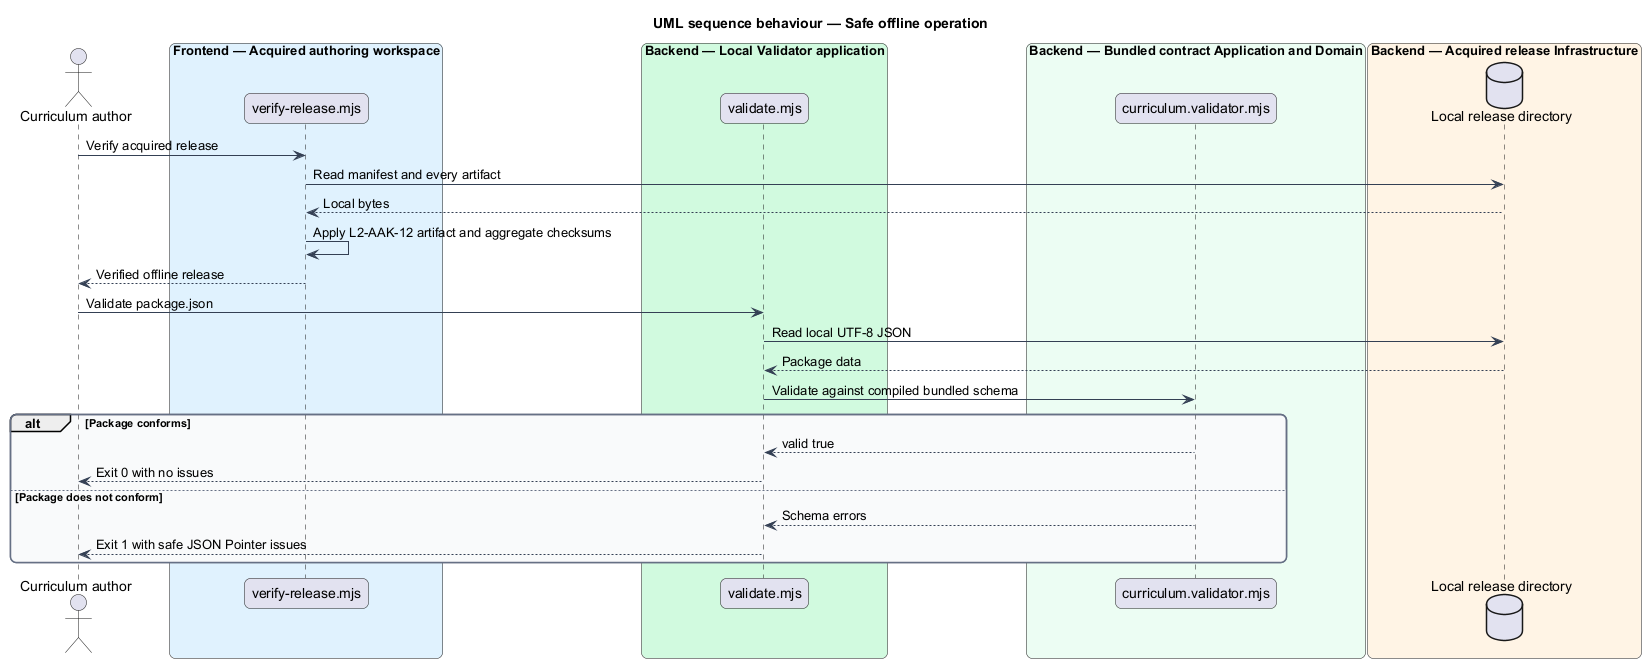

The diagram above was rendered by PlantUML. Its source (embedded in the PNG):
@startuml
title UML sequence behaviour — Safe offline operation
skinparam backgroundColor #FFFFFF
skinparam shadowing false
skinparam roundcorner 12
skinparam defaultFontName Arial
skinparam ArrowColor #344054
skinparam rectangle {
  BorderColor #344054
  FontColor #101828
}
skinparam package {
  BorderColor #667085
  FontColor #101828
  BackgroundColor #F9FAFB
}
actor "Curriculum author" as author
box "Frontend — Acquired authoring workspace" #E0F2FE
  participant "verify-release.mjs" as verifier
end box
box "Backend — Local Validator application" #D1FADF
  participant "validate.mjs" as command
end box
box "Backend — Bundled contract Application and Domain" #ECFDF3
  participant "curriculum.validator.mjs" as validator
end box
box "Backend — Acquired release Infrastructure" #FFF4E5
  database "Local release directory" as files
end box

author -> verifier : Verify acquired release
verifier -> files : Read manifest and every artifact
files --> verifier : Local bytes
verifier -> verifier : Apply L2-AAK-12 artifact and aggregate checksums
verifier --> author : Verified offline release
author -> command : Validate package.json
command -> files : Read local UTF-8 JSON
files --> command : Package data
command -> validator : Validate against compiled bundled schema
alt Package conforms
  validator --> command : valid true
  command --> author : Exit 0 with no issues
else Package does not conform
  validator --> command : Schema errors
  command --> author : Exit 1 with safe JSON Pointer issues
end
@enduml